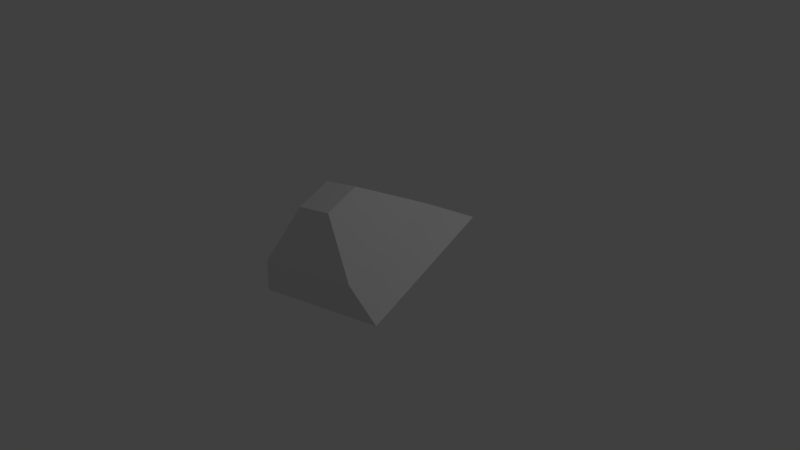 # Source: pebbledim22feb.blend  (saved by Blender 2.79.0; exported with 4.5.12 LTS)
import bpy
from mathutils import Matrix  # noqa: F401  (used for matrix-valued properties, if any)

bpy.ops.wm.read_factory_settings(use_empty=True)
scene = bpy.context.scene
scene.name = 'Scene'

# ---- collections
col_collection_1 = bpy.data.collections.new('Collection 1'); scene.collection.children.link(col_collection_1)

# ---- materials (node trees are filled in below, after node groups)
mat_material_001 = bpy.data.materials.new('Material.001')
mat_material_001.alpha_threshold = 0.0
mat_material_001.use_transparent_shadow = False
mat_material_001.roughness = 0.5

# ---- material node trees

# ---- world
world_world = bpy.data.worlds.new('World'); scene.world = world_world
world_world.color = (0.05088, 0.05088, 0.05088)
world_world.use_sun_shadow = False
world_world.sun_shadow_jitter_overblur = 0.0
world_world.cycles.sampling_method = 'MANUAL'

# ---- cameras
cam_camera = bpy.data.cameras.new('Camera')
cam_camera.clip_end = 100.0
cam_camera.lens = 35.0
cam_camera.sensor_width = 32.0
cam_camera.sensor_height = 18.0
cam_camera.ortho_scale = 7.314
cam_camera.dof.focus_distance = 0.0
cam_camera.dof.aperture_fstop = 128.0

# ---- lights
light_lamp = bpy.data.lights.new('Lamp', 'POINT')
light_lamp.transmission_factor = 0.0
light_lamp.cutoff_distance = 30.0
light_lamp.energy = 100.0
light_lamp.shadow_buffer_clip_start = 1.001
light_lamp.shadow_soft_size = 0.1
light_lamp.shadow_maximum_resolution = 0.006
light_lamp.use_absolute_resolution = True

# ---- meshes
me_plane = bpy.data.meshes.new('Plane')
me_plane.from_pydata([(-1.0, -1.0, 0.0), (1.0, -1.0, 0.0), (-1.0, 1.0, 0.0), (1.0, 1.0, 0.0), (0.0, 0.0, 0.0), (0.0, 0.0, 0.0), (-1.04, 0.7736, 0.3164), (-1.04, -0.7891, 0.3164), (0.5228, -0.7891, 0.3164), (0.5228, 0.7736, 0.3164), (-0.524, 0.2577, 0.9085), (-0.524, -0.2732, 0.9085), (0.006879, -0.2732, 0.9085), (0.006879, 0.2577, 0.9085), (-0.2586, -0.007722, 0.9085)], [(4, 5)], [(1, 0, 7, 8), (0, 1, 4), (1, 3, 4), (2, 0, 4), (3, 2, 4), (6, 9, 13, 10), (3, 1, 8, 9), (0, 2, 6, 7), (2, 3, 9, 6), (13, 12, 14), (8, 7, 11, 12), (9, 8, 12, 13), (7, 6, 10, 11), (11, 10, 14), (10, 13, 14), (12, 11, 14)])
_uv = me_plane.uv_layers.new(name='UVMap')
_uv.uv.foreach_set('vector', [0.9998, 0.000159, 0.7612, 0.2755, 0.7041, 0.2356, 0.8905, 0.02048, 0.4693, 0.7742, 0.4693, 0.4099, 0.6515, 0.592, 0.4693, 0.4099, 0.8337, 0.4099, 0.6515, 0.592, 0.8337, 0.7742, 0.4693, 0.7742, 0.6515, 0.592, 0.8337, 0.4099, 0.8337, 0.7742, 0.6515, 0.592, 0.000159, 0.5229, 0.2614, 0.4099, 0.232, 0.5785, 0.1432, 0.6169, 0.06149, 0.3593, 0.000159, 0.000159, 0.1095, 0.02048, 0.1574, 0.3011, 0.7612, 0.2755, 0.4224, 0.4095, 0.4393, 0.3404, 0.7041, 0.2356, 0.4224, 0.4095, 0.06149, 0.3593, 0.1574, 0.3011, 0.4393, 0.3404, 0.4693, 0.7745, 0.566, 0.7745, 0.5177, 0.8229, 0.2614, 0.9207, 0.0001591, 0.8076, 0.1432, 0.7136, 0.232, 0.7521, 0.2614, 0.4099, 0.469, 0.6047, 0.3025, 0.6447, 0.232, 0.5785, 0.0001591, 0.8076, 0.000159, 0.5229, 0.1432, 0.6169, 0.1432, 0.7136, 0.566, 0.8713, 0.4693, 0.8713, 0.5177, 0.8229, 0.4693, 0.8713, 0.4693, 0.7745, 0.5177, 0.8229, 0.566, 0.7745, 0.566, 0.8713, 0.5177, 0.8229])
me_plane.materials.append(mat_material_001)
me_plane.use_remesh_preserve_volume = False
me_plane.use_remesh_preserve_attributes = False
me_plane.use_mirror_vertex_groups = False
me_plane.update()

# ---- objects
ob_plane = bpy.data.objects.new('Plane', me_plane)
ob_lamp = bpy.data.objects.new('Lamp', light_lamp)
ob_camera = bpy.data.objects.new('Camera', cam_camera)

# ---- transforms, parenting, visibility, modifiers, constraints
ob_plane.location = (0.0, 0.0, 0.0)
ob_plane.rotation_euler = (0.3637, -0.1542, 0.0625)
ob_plane.lineart.crease_threshold = 0.0
ob_lamp.location = (4.076, 1.005, 5.904)
ob_lamp.rotation_euler = (0.6503, 0.05522, 1.866)
ob_lamp.lock_rotations_4d = False
ob_lamp.empty_display_type = 'ARROWS'
ob_lamp.color = (0.0, 0.0, 0.0, 0.0)
ob_lamp.lineart.crease_threshold = 0.0
ob_camera.location = (7.481, -6.508, 5.344)
ob_camera.rotation_euler = (1.109, 0.0, 0.8149)
ob_camera.lock_rotations_4d = False
ob_camera.empty_display_type = 'ARROWS'
ob_camera.color = (0.0, 0.0, 0.0, 0.0)
ob_camera.display_type = 'WIRE'
ob_camera.lineart.crease_threshold = 0.0

# ---- collection membership
col_collection_1.objects.link(ob_plane)
col_collection_1.objects.link(ob_lamp)
col_collection_1.objects.link(ob_camera)

# ---- scene / render settings (as saved in the file)
scene.camera = ob_camera
scene.frame_start = 1; scene.frame_end = 250; scene.frame_set(1)
scene.render.engine = 'BLENDER_EEVEE_NEXT'
scene.render.resolution_percentage = 50
scene.render.dither_intensity = 0.0
scene.cycles.use_denoising = False
scene.cycles.samples = 128
scene.cycles.sampling_pattern = 'TABULATED_SOBOL'
scene.cycles.use_adaptive_sampling = False
scene.cycles.use_light_tree = False
scene.cycles.blur_glossy = 0.0
scene.cycles.sample_clamp_indirect = 0.0
scene.view_settings.view_transform = 'Standard'
bpy.context.view_layer.update()

